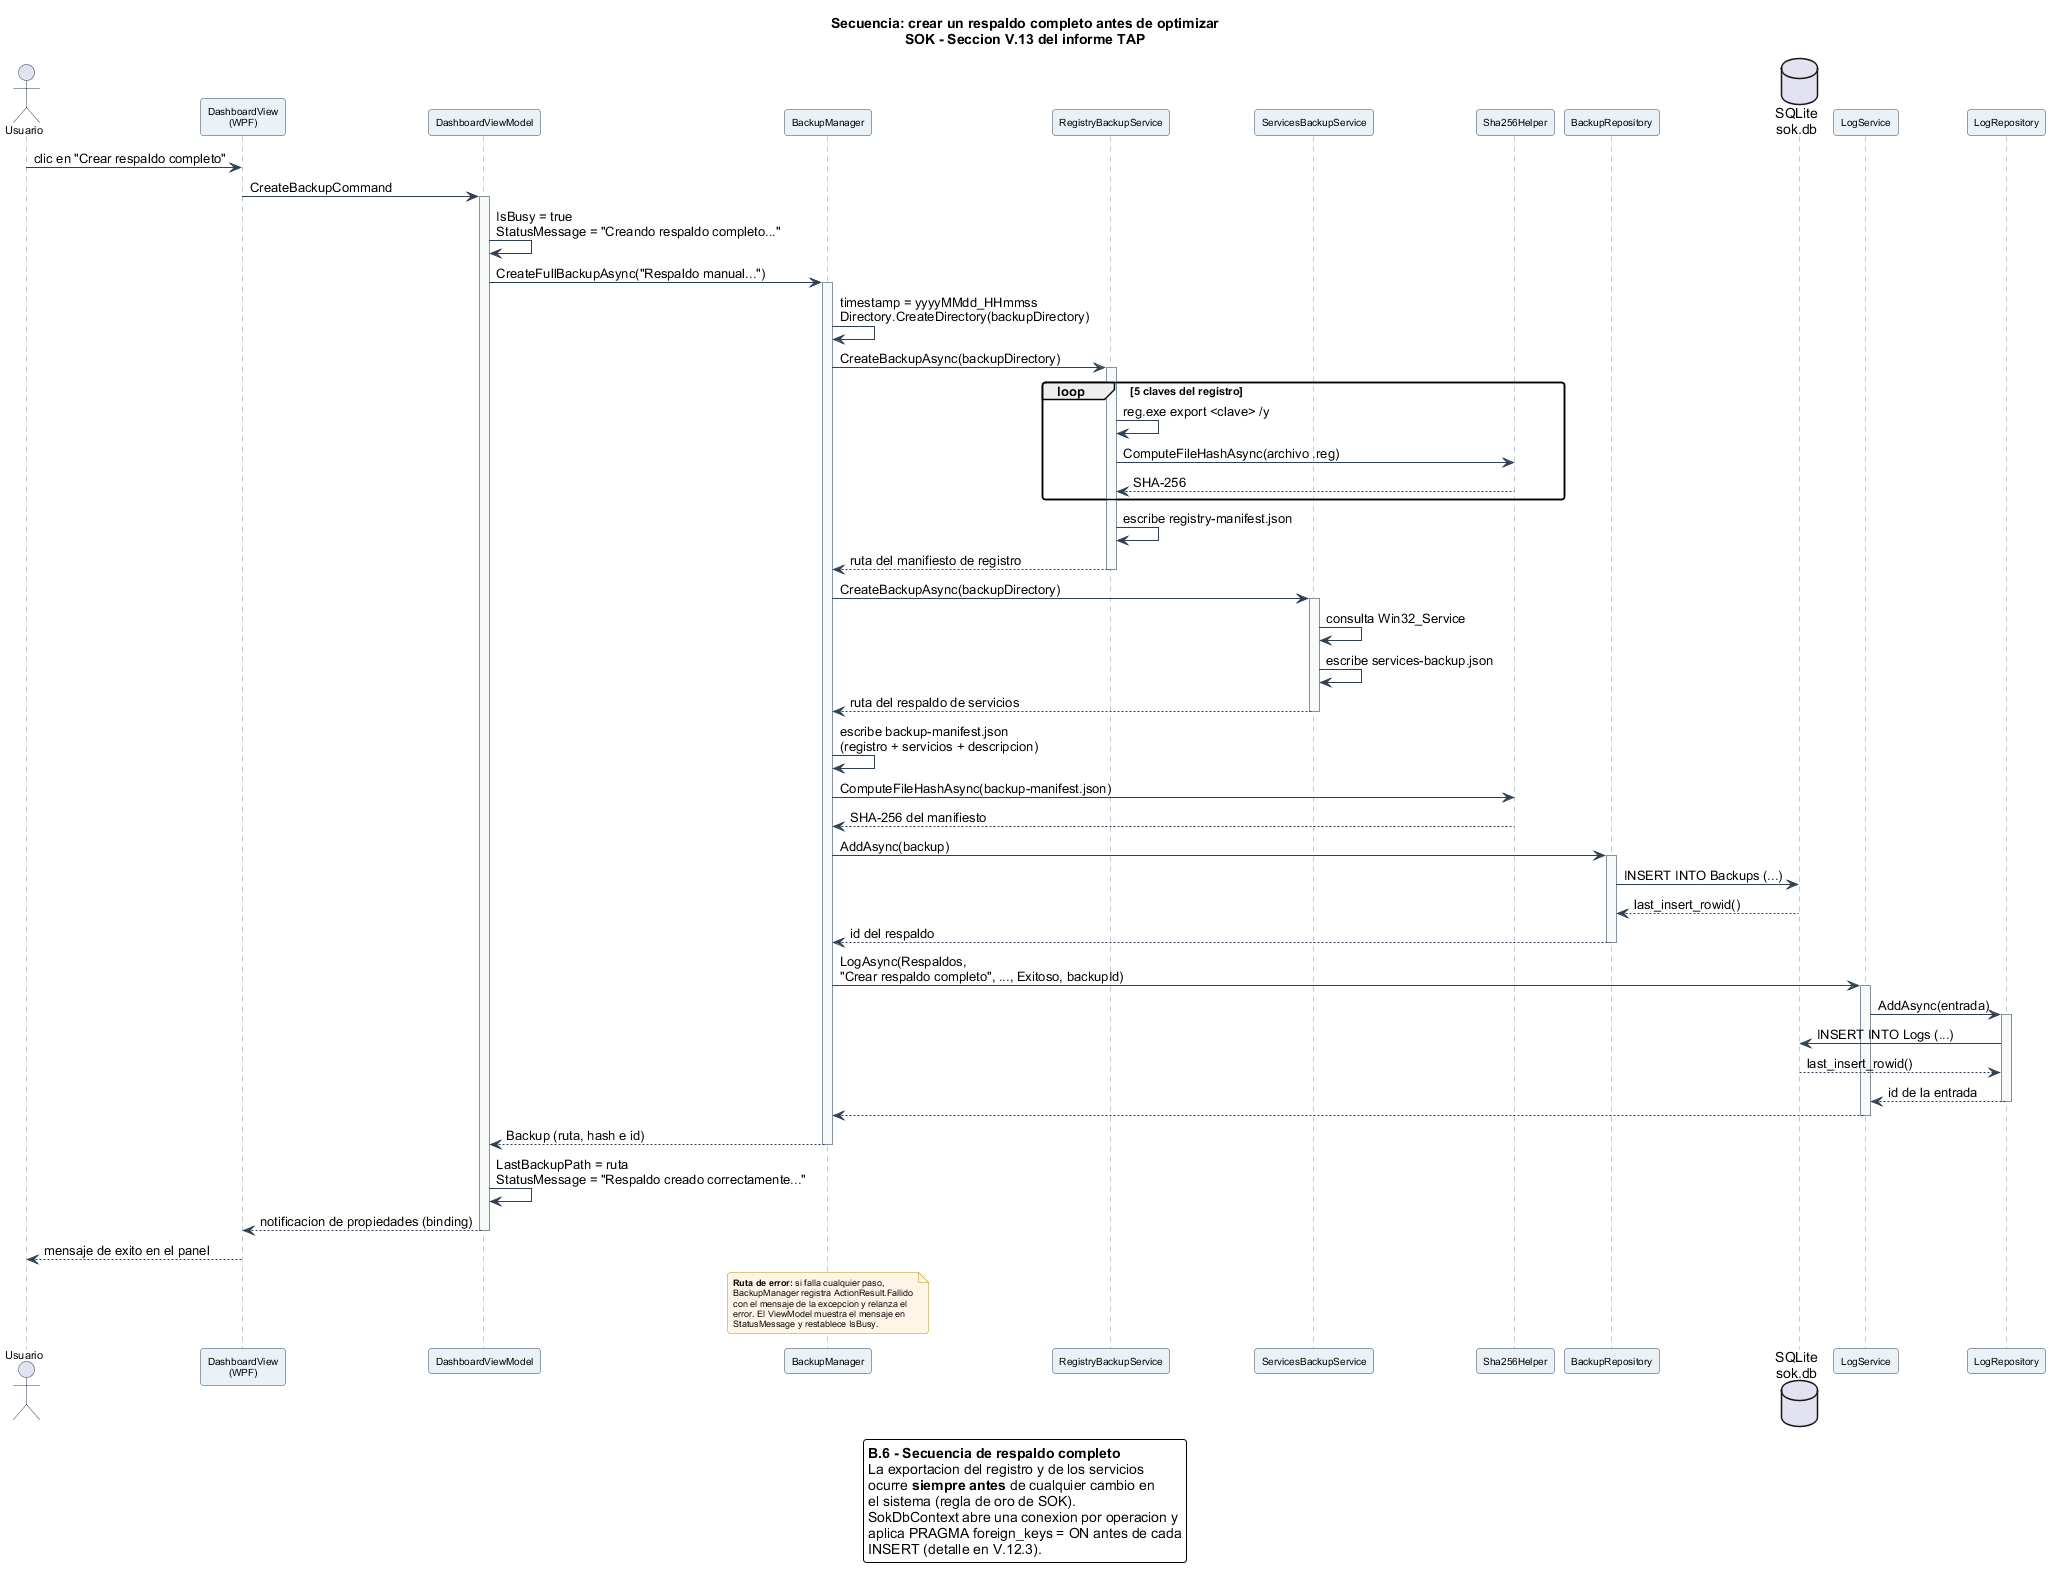

The diagram above was rendered by PlantUML. Its source (embedded in the PNG):
@startuml Secuencia_RespaldoCompleto
' ============================================================
'  SOK - Diagrama de secuencia: crear respaldo completo (B.6)
'  TAP Seccion V.13 - Edgar Adrian Flores Herrera
'  Trazabilidad: HU-16 (regla de oro de SOK)
' ============================================================

skinparam backgroundColor white
skinparam shadowing false
skinparam roundCorner 6
skinparam defaultFontName Arial
skinparam sequence {
  ArrowColor #2E4053
  ActorBorderColor #2E4053
  LifeLineBorderColor #85929E
  LifeLineBackgroundColor #F8F9F9
  ParticipantBorderColor #2E4053
  ParticipantBackgroundColor #EAF2F8
  ParticipantFontSize 10
  ActorFontSize 11
}
skinparam note {
  BackgroundColor #FEF5E7
  BorderColor #B7950B
  FontSize 9
}

title Secuencia: crear un respaldo completo antes de optimizar\nSOK - Seccion V.13 del informe TAP

actor "Usuario" as U
participant "DashboardView\n(WPF)" as V
participant "DashboardViewModel" as VM
participant "BackupManager" as BM
participant "RegistryBackupService" as RBS
participant "ServicesBackupService" as SBS
participant "Sha256Helper" as SHA
participant "BackupRepository" as BR
database "SQLite\nsok.db" as SQL
participant "LogService" as LS
participant "LogRepository" as LR

U -> V : clic en "Crear respaldo completo"
V -> VM : CreateBackupCommand
activate VM
VM -> VM : IsBusy = true\nStatusMessage = "Creando respaldo completo..."

VM -> BM : CreateFullBackupAsync("Respaldo manual...")
activate BM
BM -> BM : timestamp = yyyyMMdd_HHmmss\nDirectory.CreateDirectory(backupDirectory)

BM -> RBS : CreateBackupAsync(backupDirectory)
activate RBS
loop 5 claves del registro
  RBS -> RBS : reg.exe export <clave> /y
  RBS -> SHA : ComputeFileHashAsync(archivo .reg)
  SHA --> RBS : SHA-256
end
RBS -> RBS : escribe registry-manifest.json
RBS --> BM : ruta del manifiesto de registro
deactivate RBS

BM -> SBS : CreateBackupAsync(backupDirectory)
activate SBS
SBS -> SBS : consulta Win32_Service
SBS -> SBS : escribe services-backup.json
SBS --> BM : ruta del respaldo de servicios
deactivate SBS

BM -> BM : escribe backup-manifest.json\n(registro + servicios + descripcion)
BM -> SHA : ComputeFileHashAsync(backup-manifest.json)
SHA --> BM : SHA-256 del manifiesto

BM -> BR : AddAsync(backup)
activate BR
BR -> SQL : INSERT INTO Backups (...)
SQL --> BR : last_insert_rowid()
BR --> BM : id del respaldo
deactivate BR

BM -> LS : LogAsync(Respaldos,\n"Crear respaldo completo", ..., Exitoso, backupId)
activate LS
LS -> LR : AddAsync(entrada)
activate LR
LR -> SQL : INSERT INTO Logs (...)
SQL --> LR : last_insert_rowid()
LR --> LS : id de la entrada
deactivate LR
LS --> BM : 
deactivate LS

BM --> VM : Backup (ruta, hash e id)
deactivate BM

VM -> VM : LastBackupPath = ruta\nStatusMessage = "Respaldo creado correctamente..."
VM --> V : notificacion de propiedades (binding)
deactivate VM
V --> U : mensaje de exito en el panel

note over BM
  **Ruta de error:** si falla cualquier paso,
  BackupManager registra ActionResult.Fallido
  con el mensaje de la excepcion y relanza el
  error. El ViewModel muestra el mensaje en
  StatusMessage y restablece IsBusy.
endnote

legend bottom
  **B.6 - Secuencia de respaldo completo**
  La exportacion del registro y de los servicios
  ocurre **siempre antes** de cualquier cambio en
  el sistema (regla de oro de SOK).
  SokDbContext abre una conexion por operacion y
  aplica PRAGMA foreign_keys = ON antes de cada
  INSERT (detalle en V.12.3).
endlegend

@enduml